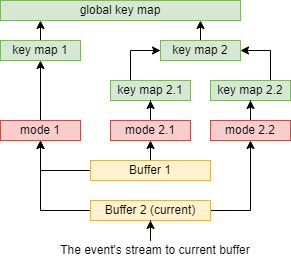

The diagram above was exported from draw.io. Its source (the exported page's mxGraphModel, read from the mxfile embedded in the PNG):
<mxGraphModel dx="636" dy="401" grid="1" gridSize="10" guides="1" tooltips="1" connect="1" arrows="1" fold="1" page="1" pageScale="1" pageWidth="1654" pageHeight="1169" math="0" shadow="0">
  <root>
    <mxCell id="0" />
    <mxCell id="1" parent="0" />
    <mxCell id="xahEcoxNiX7BavbOnZdp-1" value="global key map" style="rounded=0;whiteSpace=wrap;html=1;fillColor=#d5e8d4;strokeColor=#82b366;" vertex="1" parent="1">
      <mxGeometry x="640" y="520" width="240" height="20" as="geometry" />
    </mxCell>
    <mxCell id="xahEcoxNiX7BavbOnZdp-18" style="edgeStyle=orthogonalEdgeStyle;rounded=0;orthogonalLoop=1;jettySize=auto;html=1;entryX=0.164;entryY=0.979;entryDx=0;entryDy=0;entryPerimeter=0;" edge="1" parent="1" source="xahEcoxNiX7BavbOnZdp-2" target="xahEcoxNiX7BavbOnZdp-1">
      <mxGeometry relative="1" as="geometry" />
    </mxCell>
    <mxCell id="xahEcoxNiX7BavbOnZdp-2" value="key map 1" style="rounded=0;whiteSpace=wrap;html=1;fillColor=#d5e8d4;strokeColor=#82b366;" vertex="1" parent="1">
      <mxGeometry x="640" y="560" width="80" height="20" as="geometry" />
    </mxCell>
    <mxCell id="xahEcoxNiX7BavbOnZdp-19" style="edgeStyle=orthogonalEdgeStyle;rounded=0;orthogonalLoop=1;jettySize=auto;html=1;entryX=0.833;entryY=1;entryDx=0;entryDy=0;entryPerimeter=0;" edge="1" parent="1" source="xahEcoxNiX7BavbOnZdp-4" target="xahEcoxNiX7BavbOnZdp-1">
      <mxGeometry relative="1" as="geometry" />
    </mxCell>
    <mxCell id="xahEcoxNiX7BavbOnZdp-4" value="key map 2" style="rounded=0;whiteSpace=wrap;html=1;fillColor=#d5e8d4;strokeColor=#82b366;" vertex="1" parent="1">
      <mxGeometry x="800" y="560" width="80" height="20" as="geometry" />
    </mxCell>
    <mxCell id="xahEcoxNiX7BavbOnZdp-28" style="edgeStyle=orthogonalEdgeStyle;rounded=0;orthogonalLoop=1;jettySize=auto;html=1;entryX=0;entryY=0.5;entryDx=0;entryDy=0;exitX=0.25;exitY=0;exitDx=0;exitDy=0;" edge="1" parent="1" source="xahEcoxNiX7BavbOnZdp-5" target="xahEcoxNiX7BavbOnZdp-4">
      <mxGeometry relative="1" as="geometry" />
    </mxCell>
    <mxCell id="xahEcoxNiX7BavbOnZdp-5" value="key map 2.1" style="rounded=0;whiteSpace=wrap;html=1;fillColor=#d5e8d4;strokeColor=#82b366;" vertex="1" parent="1">
      <mxGeometry x="750" y="600" width="80" height="20" as="geometry" />
    </mxCell>
    <mxCell id="xahEcoxNiX7BavbOnZdp-29" style="edgeStyle=orthogonalEdgeStyle;rounded=0;orthogonalLoop=1;jettySize=auto;html=1;entryX=1;entryY=0.5;entryDx=0;entryDy=0;exitX=0.75;exitY=0;exitDx=0;exitDy=0;" edge="1" parent="1" source="xahEcoxNiX7BavbOnZdp-6" target="xahEcoxNiX7BavbOnZdp-4">
      <mxGeometry relative="1" as="geometry" />
    </mxCell>
    <mxCell id="xahEcoxNiX7BavbOnZdp-6" value="key map 2.2" style="rounded=0;whiteSpace=wrap;html=1;fillColor=#d5e8d4;strokeColor=#82b366;" vertex="1" parent="1">
      <mxGeometry x="850" y="600" width="80" height="20" as="geometry" />
    </mxCell>
    <mxCell id="xahEcoxNiX7BavbOnZdp-27" style="edgeStyle=orthogonalEdgeStyle;rounded=0;orthogonalLoop=1;jettySize=auto;html=1;entryX=0.5;entryY=1;entryDx=0;entryDy=0;" edge="1" parent="1" source="xahEcoxNiX7BavbOnZdp-7" target="xahEcoxNiX7BavbOnZdp-2">
      <mxGeometry relative="1" as="geometry" />
    </mxCell>
    <mxCell id="xahEcoxNiX7BavbOnZdp-7" value="mode 1" style="rounded=0;whiteSpace=wrap;html=1;fillColor=#f8cecc;strokeColor=#b85450;" vertex="1" parent="1">
      <mxGeometry x="640" y="640" width="80" height="20" as="geometry" />
    </mxCell>
    <mxCell id="xahEcoxNiX7BavbOnZdp-25" style="edgeStyle=orthogonalEdgeStyle;rounded=0;orthogonalLoop=1;jettySize=auto;html=1;entryX=0.5;entryY=1;entryDx=0;entryDy=0;" edge="1" parent="1" source="xahEcoxNiX7BavbOnZdp-8" target="xahEcoxNiX7BavbOnZdp-5">
      <mxGeometry relative="1" as="geometry" />
    </mxCell>
    <mxCell id="xahEcoxNiX7BavbOnZdp-8" value="mode 2.1" style="rounded=0;whiteSpace=wrap;html=1;fillColor=#f8cecc;strokeColor=#b85450;" vertex="1" parent="1">
      <mxGeometry x="750" y="640" width="80" height="20" as="geometry" />
    </mxCell>
    <mxCell id="xahEcoxNiX7BavbOnZdp-26" style="edgeStyle=orthogonalEdgeStyle;rounded=0;orthogonalLoop=1;jettySize=auto;html=1;entryX=0.5;entryY=1;entryDx=0;entryDy=0;" edge="1" parent="1" source="xahEcoxNiX7BavbOnZdp-9" target="xahEcoxNiX7BavbOnZdp-6">
      <mxGeometry relative="1" as="geometry" />
    </mxCell>
    <mxCell id="xahEcoxNiX7BavbOnZdp-9" value="mode 2.2" style="rounded=0;whiteSpace=wrap;html=1;fillColor=#f8cecc;strokeColor=#b85450;" vertex="1" parent="1">
      <mxGeometry x="850" y="640" width="80" height="20" as="geometry" />
    </mxCell>
    <mxCell id="xahEcoxNiX7BavbOnZdp-30" style="edgeStyle=orthogonalEdgeStyle;rounded=0;orthogonalLoop=1;jettySize=auto;html=1;exitX=0;exitY=0.5;exitDx=0;exitDy=0;entryX=0.5;entryY=1;entryDx=0;entryDy=0;" edge="1" parent="1" source="xahEcoxNiX7BavbOnZdp-10" target="xahEcoxNiX7BavbOnZdp-7">
      <mxGeometry relative="1" as="geometry" />
    </mxCell>
    <mxCell id="xahEcoxNiX7BavbOnZdp-32" style="edgeStyle=orthogonalEdgeStyle;rounded=0;orthogonalLoop=1;jettySize=auto;html=1;exitX=0.5;exitY=0;exitDx=0;exitDy=0;entryX=0.5;entryY=1;entryDx=0;entryDy=0;" edge="1" parent="1" source="xahEcoxNiX7BavbOnZdp-10" target="xahEcoxNiX7BavbOnZdp-8">
      <mxGeometry relative="1" as="geometry" />
    </mxCell>
    <mxCell id="xahEcoxNiX7BavbOnZdp-10" value="Buffer 1" style="rounded=0;whiteSpace=wrap;html=1;fillColor=#fff2cc;strokeColor=#d6b656;" vertex="1" parent="1">
      <mxGeometry x="730" y="680" width="120" height="20" as="geometry" />
    </mxCell>
    <mxCell id="xahEcoxNiX7BavbOnZdp-31" style="edgeStyle=orthogonalEdgeStyle;rounded=0;orthogonalLoop=1;jettySize=auto;html=1;exitX=0;exitY=0.5;exitDx=0;exitDy=0;" edge="1" parent="1" source="xahEcoxNiX7BavbOnZdp-12">
      <mxGeometry relative="1" as="geometry">
        <mxPoint x="680" y="660" as="targetPoint" />
      </mxGeometry>
    </mxCell>
    <mxCell id="xahEcoxNiX7BavbOnZdp-33" style="edgeStyle=orthogonalEdgeStyle;rounded=0;orthogonalLoop=1;jettySize=auto;html=1;exitX=1;exitY=0.5;exitDx=0;exitDy=0;entryX=0.5;entryY=1;entryDx=0;entryDy=0;" edge="1" parent="1" source="xahEcoxNiX7BavbOnZdp-12" target="xahEcoxNiX7BavbOnZdp-9">
      <mxGeometry relative="1" as="geometry" />
    </mxCell>
    <mxCell id="xahEcoxNiX7BavbOnZdp-12" value="Buffer 2 (current)" style="rounded=0;whiteSpace=wrap;html=1;fillColor=#fff2cc;strokeColor=#d6b656;" vertex="1" parent="1">
      <mxGeometry x="730" y="720" width="120" height="20" as="geometry" />
    </mxCell>
    <mxCell id="xahEcoxNiX7BavbOnZdp-42" style="edgeStyle=orthogonalEdgeStyle;rounded=0;jumpStyle=arc;orthogonalLoop=1;jettySize=auto;html=1;entryX=0.5;entryY=1;entryDx=0;entryDy=0;strokeColor=#120201;fontFamily=Helvetica;fontColor=#0A0100;" edge="1" parent="1" source="xahEcoxNiX7BavbOnZdp-38" target="xahEcoxNiX7BavbOnZdp-12">
      <mxGeometry relative="1" as="geometry" />
    </mxCell>
    <mxCell id="xahEcoxNiX7BavbOnZdp-38" value="The event's stream to current buffer&amp;nbsp;" style="text;html=1;strokeColor=none;fillColor=none;align=right;verticalAlign=middle;whiteSpace=wrap;rounded=0;fontFamily=Helvetica;fontColor=#0A0100;" vertex="1" parent="1">
      <mxGeometry x="685" y="760" width="210" height="20" as="geometry" />
    </mxCell>
  </root>
</mxGraphModel>